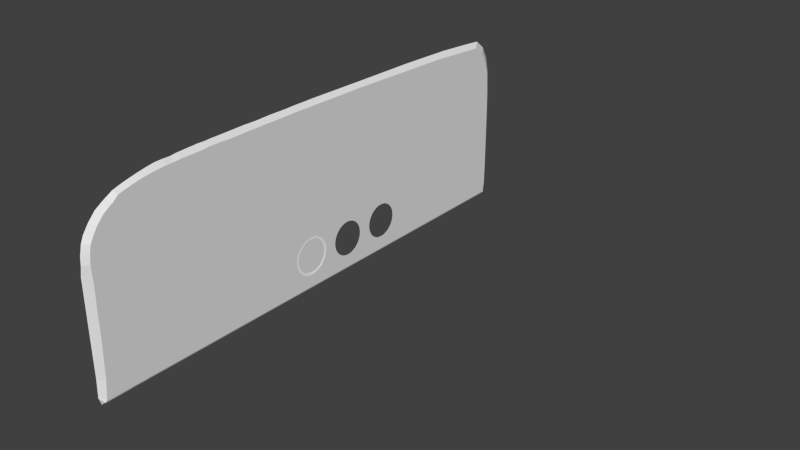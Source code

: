 # Source: asi-fg1000.blend  (saved by Blender 2.68.0; exported with 4.5.12 LTS)
import bpy
from mathutils import Matrix  # noqa: F401  (used for matrix-valued properties, if any)

bpy.ops.wm.read_factory_settings(use_empty=True)
scene = bpy.context.scene
scene.name = 'Scene'

# ---- collections
col_collection_1 = bpy.data.collections.new('Collection 1'); scene.collection.children.link(col_collection_1)
col_collection_2 = bpy.data.collections.new('Collection 2'); scene.collection.children.link(col_collection_2)
col_collection_3 = bpy.data.collections.new('Collection 3'); scene.collection.children.link(col_collection_3)
col_collection_4 = bpy.data.collections.new('Collection 4'); scene.collection.children.link(col_collection_4)
col_collection_5 = bpy.data.collections.new('Collection 5'); scene.collection.children.link(col_collection_5)
col_collection_11 = bpy.data.collections.new('Collection 11'); scene.collection.children.link(col_collection_11)

# ---- materials (node trees are filled in below, after node groups)
mat_panel_glass = bpy.data.materials.new('Panel.Glass')
mat_panel_glass.alpha_threshold = 0.0
mat_panel_glass.use_transparent_shadow = False
mat_panel_glass.roughness = 0.5
mat_panel_glass.specular_intensity = 0.8441
mat_panel_glass.line_color = (0.0, 0.0, 0.0, 0.15)
mat_face = bpy.data.materials.new('face')
mat_face.alpha_threshold = 0.0
mat_face.use_transparent_shadow = False
mat_face.diffuse_color = (1.0, 1.0, 1.0, 1.0)
mat_face.specular_color = (0.5, 0.5, 0.5)
mat_face.roughness = 0.5
mat_face.specular_intensity = 1.0
mat_face.line_color = (0.0, 0.0, 0.0, 1.0)
mat_needle = bpy.data.materials.new('needle')
mat_needle.alpha_threshold = 0.0
mat_needle.use_transparent_shadow = False
mat_needle.diffuse_color = (1.0, 1.0, 1.0, 1.0)
mat_needle.roughness = 0.5
mat_needle.specular_intensity = 0.85
mat_needle.line_color = (0.0, 0.0, 0.0, 1.0)
mat_material = bpy.data.materials.new('Material')
mat_material.alpha_threshold = 0.0
mat_material.use_transparent_shadow = False
mat_material.diffuse_color = (1.0, 1.0, 1.0, 1.0)
mat_material.roughness = 0.5
mat_material.line_color = (0.0, 0.0, 0.0, 1.0)
mat_glasspanel = bpy.data.materials.new('glasspanel')
mat_glasspanel.alpha_threshold = 0.0
mat_glasspanel.use_transparent_shadow = False
mat_glasspanel.specular_color = (0.2193, 0.2193, 0.2193)
mat_glasspanel.roughness = 0.5
mat_glasspanel.specular_intensity = 1.0
mat_glasspanel.line_color = (0.0, 0.0, 0.0, 1.0)

# ---- node groups
ng_auto_smooth = bpy.data.node_groups.new('Auto Smooth', 'GeometryNodeTree')
_s = ng_auto_smooth.interface.new_socket(name='Geometry', in_out='OUTPUT', socket_type='NodeSocketGeometry')
_s = ng_auto_smooth.interface.new_socket(name='Geometry', in_out='INPUT', socket_type='NodeSocketGeometry')
_s = ng_auto_smooth.interface.new_socket(name='Angle', in_out='INPUT', socket_type='NodeSocketFloat')
_s.subtype = 'ANGLE'
_s.min_value = 0.0
_s.max_value = 3.142
ng_auto_smooth.is_modifier = True
_N = ng_auto_smooth.nodes; _L = ng_auto_smooth.links
n0 = _N.new('NodeGroupOutput'); n0.name = 'Group Output'; n0.location = (480, -100)
n1 = _N.new('NodeGroupInput'); n1.name = 'Group Input'; n1.location = (-420, -300)
n2 = _N.new('NodeGroupInput'); n2.name = 'Group Input.001'; n2.location = (-60, -100)
n3 = _N.new('GeometryNodeSetShadeSmooth'); n3.name = 'Set Shade Smooth'; n3.location = (120, -100)
n3.domain = 'EDGE'
n4 = _N.new('GeometryNodeSetShadeSmooth'); n4.name = 'Set Shade Smooth.001'; n4.location = (300, -100)
n5 = _N.new('GeometryNodeInputMeshEdgeAngle'); n5.name = 'Edge Angle'; n5.location = (-420, -220)
n6 = _N.new('GeometryNodeInputEdgeSmooth'); n6.name = 'Is Edge Smooth'; n6.location = (-60, -160)
n7 = _N.new('GeometryNodeInputShadeSmooth'); n7.name = 'Is Face Smooth'; n7.location = (-240, -340)
n8 = _N.new('FunctionNodeBooleanMath'); n8.name = 'Boolean Math'; n8.location = (-60, -220)
n9 = _N.new('FunctionNodeCompare'); n9.name = 'Compare'; n9.location = (-240, -180)
n9.operation = 'LESS_EQUAL'
_L.new(n5.outputs[0], n9.inputs[0])
_L.new(n4.outputs[0], n0.inputs[0])
_L.new(n1.outputs[1], n9.inputs[1])
_L.new(n9.outputs[0], n8.inputs[0])
_L.new(n7.outputs[0], n8.inputs[1])
_L.new(n2.outputs[0], n3.inputs[0])
_L.new(n6.outputs[0], n3.inputs[1])
_L.new(n3.outputs[0], n4.inputs[0])
_L.new(n8.outputs[0], n3.inputs[2])
n0.is_active_output = True

# ---- material node trees

# ---- world
world_world = bpy.data.worlds.new('World'); scene.world = world_world
world_world.color = (0.05088, 0.05088, 0.05088)
world_world.use_sun_shadow = False
world_world.sun_shadow_jitter_overblur = 0.0
world_world.cycles.sampling_method = 'NONE'
world_world.cycles.sample_map_resolution = 256

# ---- meshes
me_circle_000 = bpy.data.meshes.new('Circle.000')
me_circle_000.from_pydata([(0.0, -0.02633, 0.02633), (0.0, -0.02069, 0.03096), (0.0, -0.01425, 0.0344), (0.0, -0.007265, 0.03652), (0.0, -1.49e-08, 0.03724), (0.0, 0.007264, 0.03652), (0.0, 0.01425, 0.0344), (0.0, 0.02069, 0.03096), (0.0, 0.02633, 0.02633), (0.0, 0.03096, 0.02069), (0.0, 0.0344, 0.01425), (0.0, 0.03652, 0.007264), (0.0, 0.03724, 0.0), (0.0, 0.03652, -0.007265), (0.0, 0.0344, -0.01425), (0.0, 0.03096, -0.02069), (0.0, 0.02633, -0.02633), (0.0, 0.02069, -0.03096), (0.0, 0.01425, -0.0344), (0.0, 0.007264, -0.03652), (0.0, -1.058e-06, -0.03724), (0.0, -0.007265, -0.03652), (0.0, -0.01425, -0.0344), (0.0, -0.02069, -0.03096), (0.0, -0.02633, -0.02633), (0.0, -0.03096, -0.02069), (0.0, -0.0344, -0.01425), (0.0, -0.03652, -0.007265), (0.0, -0.03724, 0.0), (0.0, -0.03652, 0.007264), (0.0, -0.0344, 0.01425), (0.0, -0.03096, 0.02069)], [], [(25, 24, 23, 22, 21, 20, 19, 18, 17, 16, 15, 14, 13, 12, 11, 10, 9, 8, 7, 6, 5, 4, 3, 2, 1, 0, 31, 30, 29, 28, 27, 26)])
me_circle_000.polygons.foreach_set('use_smooth', [True] * 1)
_uv = me_circle_000.uv_layers.new(name='UVMap')
_uv.uv.foreach_set('vector', [0.02787, 0.2077, 0.01421, 0.187, 0.004799, 0.1639, 0.0, 0.1394, 0.0, 0.1144, 0.004796, 0.08987, 0.01421, 0.06678, 0.02787, 0.046, 0.04525, 0.02833, 0.0657, 0.01444, 0.08842, 0.004874, 0.1125, 9.182e-07, 0.1371, 0.0, 0.1612, 0.004872, 0.184, 0.01444, 0.2044, 0.02832, 0.2218, 0.04599, 0.2355, 0.06677, 0.2449, 0.08986, 0.2497, 0.1144, 0.2497, 0.1394, 0.2449, 0.1639, 0.2355, 0.187, 0.2218, 0.2077, 0.2044, 0.2254, 0.184, 0.2393, 0.1612, 0.2489, 0.1371, 0.2537, 0.1125, 0.2537, 0.08842, 0.2489, 0.0657, 0.2393, 0.04526, 0.2254])
me_circle_000.materials.append(mat_panel_glass)
me_circle_000.use_remesh_preserve_volume = False
me_circle_000.use_remesh_preserve_attributes = False
me_circle_000.use_mirror_vertex_groups = False
me_circle_000.update()
me_face_mesh = bpy.data.meshes.new('Face.mesh')
me_face_mesh.from_pydata([(0.0, 0.04, 0.04), (0.0, 0.04, -0.04), (0.0, -0.04, -0.04), (0.0, -0.04, 0.04)], [], [(0, 3, 2, 1)])
_uv = me_face_mesh.uv_layers.new(name='UVMap')
_uv.uv.foreach_set('vector', [0.8473, 0.8534, 0.1323, 0.8534, 0.1323, 0.1385, 0.8473, 0.1385])
me_face_mesh.materials.append(mat_face)
me_face_mesh.use_remesh_preserve_volume = False
me_face_mesh.use_remesh_preserve_attributes = False
me_face_mesh.use_mirror_vertex_groups = False
me_face_mesh.update()
me_needle_mesh = bpy.data.meshes.new('Needle.mesh')
me_needle_mesh.from_pydata([(0.002501, 0.001537, 0.01145), (0.002501, 0.001537, -0.008971), (0.002501, -0.001537, -0.008971), (0.002501, -0.001537, 0.01145), (0.002501, -0.000726, 0.0149), (0.002501, 0.000726, 0.0149), (0.002501, 0.000726, 0.02418), (0.002501, -0.000726, 0.02418), (0.002501, 0.0, 0.02709), (0.002993, 0.001537, 0.01145), (0.002993, 0.000726, 0.0149), (0.002993, -0.000726, 0.0149), (0.002993, 0.0, 0.02709), (0.002993, 0.001537, -0.008971), (0.002993, -0.001537, 0.01145), (0.002993, 0.000726, 0.02418), (0.002993, -0.001537, -0.008971), (0.002993, -0.000726, 0.02418)], [], [(0, 1, 2, 3), (3, 4, 5, 0), (5, 8, 6), (8, 4, 7), (8, 5, 4), (9, 14, 16, 13), (14, 9, 10, 11), (10, 15, 12), (12, 17, 11), (12, 11, 10), (7, 4, 11, 17), (5, 6, 15, 10), (8, 7, 17, 12), (2, 1, 13, 16), (1, 0, 9, 13), (3, 2, 16, 14), (0, 5, 10, 9), (6, 8, 12, 15), (4, 3, 14, 11)])
_uv = me_needle_mesh.uv_layers.new(name='UVMap')
_uv.uv.foreach_set('vector', [0.0852, 0.9141, 0.00408, 0.9142, 0.004041, 0.8564, 0.08516, 0.8564, 0.08516, 0.8564, 0.09887, 0.8716, 0.09889, 0.8989, 0.0852, 0.9141, 0.09889, 0.8989, 0.1473, 0.8852, 0.1358, 0.8989, 0.1473, 0.8852, 0.09887, 0.8716, 0.1357, 0.8716, 0.1473, 0.8852, 0.09889, 0.8989, 0.09887, 0.8716, 0.1366, 0.9656, 0.1365, 0.9078, 0.2177, 0.9078, 0.2177, 0.9655, 0.1365, 0.9078, 0.1366, 0.9656, 0.1229, 0.9503, 0.1229, 0.9231, 0.1229, 0.9503, 0.08601, 0.9504, 0.07441, 0.9367, 0.07441, 0.9367, 0.08599, 0.9231, 0.1229, 0.9231, 0.07441, 0.9367, 0.1229, 0.9231, 0.1229, 0.9503, 0.01666, 0.9846, 0.05327, 0.9847, 0.05323, 0.994, 0.01662, 0.9938, 0.09938, 0.9757, 0.136, 0.9758, 0.1359, 0.9851, 0.09934, 0.9849, 0.004809, 0.9845, 0.01666, 0.9846, 0.01662, 0.9938, 0.004769, 0.9937, 0.01706, 0.9753, 0.004849, 0.9752, 0.004889, 0.966, 0.0171, 0.9661, 0.004849, 0.9752, 0.0854, 0.9756, 0.08536, 0.9848, 0.004809, 0.9845, 0.06724, 0.9848, 0.1478, 0.9851, 0.1478, 0.9944, 0.0672, 0.994, 0.0854, 0.9756, 0.09938, 0.9757, 0.09934, 0.9849, 0.08536, 0.9848, 0.136, 0.9758, 0.1478, 0.9759, 0.1478, 0.9851, 0.1359, 0.9851, 0.05327, 0.9847, 0.06724, 0.9848, 0.0672, 0.994, 0.05323, 0.994])
me_needle_mesh.materials.append(mat_needle)
me_needle_mesh.use_remesh_preserve_volume = False
me_needle_mesh.use_remesh_preserve_attributes = False
me_needle_mesh.use_mirror_vertex_groups = False
me_needle_mesh.update()
me_circle_008 = bpy.data.meshes.new('Circle.008')
me_circle_008.from_pydata([(0.0, -0.1182, 0.02796), (0.0, -0.1121, 0.03294), (0.0, -0.1052, 0.03664), (0.0, -0.09773, 0.03891), (0.0, -0.08992, 0.03968), (0.0, -0.08212, 0.03891), (0.0, -0.07462, 0.03664), (0.0, -0.0677, 0.03294), (0.0, -0.06164, 0.02796), (0.0, -0.05667, 0.0219), (0.0, -0.05297, 0.01499), (0.0, -0.05069, 0.007484), (0.0, -0.04992, -0.0003193), (0.0, -0.05069, -0.008123), (0.0, -0.05297, -0.01563), (0.0, -0.05667, -0.02254), (0.0, -0.06164, -0.0286), (0.0, -0.0677, -0.03358), (0.0, -0.07462, -0.03727), (0.0, -0.08212, -0.03955), (0.0, -0.08993, -0.04032), (0.0, -0.09773, -0.03955), (0.0, -0.1052, -0.03727), (0.0, -0.1121, -0.03358), (0.0, -0.1182, -0.0286), (0.0, -0.1232, -0.02254), (0.0, -0.1269, -0.01563), (0.0, -0.1292, -0.008123), (0.0, -0.1299, -0.0003193), (0.0, -0.1292, 0.007484), (0.0, -0.1269, 0.01499), (0.0, -0.1232, 0.0219), (0.0, -0.1149, 0.02467), (0.0, -0.1096, 0.02906), (0.0, -0.1034, 0.03233), (0.0, -0.09682, 0.03434), (0.0, -0.08992, 0.03502), (0.0, -0.08303, 0.03434), (0.0, -0.0764, 0.03233), (0.0, -0.07029, 0.02906), (0.0, -0.06494, 0.02467), (0.0, -0.06054, 0.01931), (0.0, -0.05728, 0.0132), (0.0, -0.05526, 0.006575), (0.0, -0.05458, -0.0003193), (0.0, -0.05526, -0.007214), (0.0, -0.05728, -0.01384), (0.0, -0.06054, -0.01995), (0.0, -0.06494, -0.02531), (0.0, -0.07029, -0.0297), (0.0, -0.0764, -0.03297), (0.0, -0.08303, -0.03498), (0.0, -0.08993, -0.03566), (0.0, -0.09682, -0.03498), (0.0, -0.1034, -0.03297), (0.0, -0.1096, -0.0297), (0.0, -0.1149, -0.02531), (0.0, -0.1193, -0.01995), (0.0, -0.1226, -0.01384), (0.0, -0.1246, -0.007214), (0.0, -0.1253, -0.0003193), (0.0, -0.1246, 0.006575), (0.0, -0.1226, 0.0132), (0.0, -0.1193, 0.01931), (0.0, -0.1149, 0.02467), (0.0, -0.1096, 0.02906), (0.0, -0.1034, 0.03233), (0.0, -0.09682, 0.03434), (0.0, -0.08992, 0.03502), (0.0, -0.08303, 0.03434), (0.0, -0.0764, 0.03233), (0.0, -0.07029, 0.02906), (0.0, -0.06494, 0.02467), (0.0, -0.06054, 0.01931), (0.0, -0.05728, 0.0132), (0.0, -0.05526, 0.006575), (0.0, -0.05458, -0.0003193), (0.0, -0.05526, -0.007214), (0.0, -0.05728, -0.01384), (0.0, -0.06054, -0.01995), (0.0, -0.06494, -0.02531), (0.0, -0.07029, -0.0297), (0.0, -0.0764, -0.03297), (0.0, -0.08303, -0.03498), (0.0, -0.08993, -0.03566), (0.0, -0.09682, -0.03498), (0.0, -0.1034, -0.03297), (0.0, -0.1096, -0.0297), (0.0, -0.1149, -0.02531), (0.0, -0.1193, -0.01995), (0.0, -0.1226, -0.01384), (0.0, -0.1246, -0.007214), (0.0, -0.1253, -0.0003193), (0.0, -0.1246, 0.006575), (0.0, -0.1226, 0.0132), (0.0, -0.1193, 0.01931), (-0.032, -0.1149, 0.02467), (-0.032, -0.1096, 0.02906), (-0.032, -0.1034, 0.03233), (-0.032, -0.09682, 0.03434), (-0.032, -0.08992, 0.03502), (-0.032, -0.08303, 0.03434), (-0.032, -0.0764, 0.03233), (-0.032, -0.07029, 0.02906), (-0.032, -0.06494, 0.02467), (-0.032, -0.06054, 0.01931), (-0.032, -0.05728, 0.0132), (-0.032, -0.05526, 0.006575), (-0.032, -0.05458, -0.0003193), (-0.032, -0.05526, -0.007214), (-0.032, -0.05728, -0.01384), (-0.032, -0.06054, -0.01995), (-0.032, -0.06494, -0.02531), (-0.032, -0.07029, -0.0297), (-0.032, -0.0764, -0.03297), (-0.032, -0.08303, -0.03498), (-0.032, -0.08993, -0.03566), (-0.032, -0.09682, -0.03498), (-0.032, -0.1034, -0.03297), (-0.032, -0.1096, -0.0297), (-0.032, -0.1149, -0.02531), (-0.032, -0.1193, -0.01995), (-0.032, -0.1226, -0.01384), (-0.032, -0.1246, -0.007214), (-0.032, -0.1253, -0.0003193), (-0.032, -0.1246, 0.006575), (-0.032, -0.1226, 0.0132), (-0.032, -0.1193, 0.01931)], [], [(1, 0, 32, 33), (2, 1, 33, 34), (3, 2, 34, 35), (4, 3, 35, 36), (5, 4, 36, 37), (6, 5, 37, 38), (7, 6, 38, 39), (8, 7, 39, 40), (9, 8, 40, 41), (10, 9, 41, 42), (11, 10, 42, 43), (12, 11, 43, 44), (13, 12, 44, 45), (14, 13, 45, 46), (15, 14, 46, 47), (16, 15, 47, 48), (17, 16, 48, 49), (18, 17, 49, 50), (19, 18, 50, 51), (20, 19, 51, 52), (21, 20, 52, 53), (22, 21, 53, 54), (23, 22, 54, 55), (24, 23, 55, 56), (25, 24, 56, 57), (26, 25, 57, 58), (27, 26, 58, 59), (28, 27, 59, 60), (29, 28, 60, 61), (30, 29, 61, 62), (31, 30, 62, 63), (0, 31, 63, 32), (65, 64, 96, 97), (66, 65, 97, 98), (67, 66, 98, 99), (68, 67, 99, 100), (69, 68, 100, 101), (70, 69, 101, 102), (71, 70, 102, 103), (72, 71, 103, 104), (73, 72, 104, 105), (74, 73, 105, 106), (75, 74, 106, 107), (76, 75, 107, 108), (77, 76, 108, 109), (78, 77, 109, 110), (79, 78, 110, 111), (80, 79, 111, 112), (81, 80, 112, 113), (82, 81, 113, 114), (83, 82, 114, 115), (84, 83, 115, 116), (85, 84, 116, 117), (86, 85, 117, 118), (87, 86, 118, 119), (88, 87, 119, 120), (89, 88, 120, 121), (90, 89, 121, 122), (91, 90, 122, 123), (92, 91, 123, 124), (93, 92, 124, 125), (94, 93, 125, 126), (95, 94, 126, 127), (64, 95, 127, 96)])
me_circle_008.polygons.foreach_set('use_smooth', [True] * 64)
_uv = me_circle_008.uv_layers.new(name='UVMap')
_uv.uv.foreach_set('vector', [0.92, 0.003423, 0.928, 0.004844, 0.9266, 0.008984, 0.9195, 0.00773, 0.9119, 0.003424, 0.92, 0.003423, 0.9195, 0.00773, 0.9124, 0.007729, 0.9039, 0.004845, 0.9119, 0.003424, 0.9124, 0.007729, 0.9053, 0.008985, 0.8964, 0.007631, 0.9039, 0.004845, 0.9053, 0.008985, 0.8987, 0.01145, 0.8897, 0.01168, 0.8964, 0.007631, 0.8987, 0.01145, 0.8927, 0.01502, 0.8839, 0.01682, 0.8897, 0.01168, 0.8927, 0.01502, 0.8877, 0.01957, 0.8794, 0.02288, 0.8839, 0.01682, 0.8877, 0.01957, 0.8837, 0.02492, 0.8763, 0.0296, 0.8794, 0.02288, 0.8837, 0.02492, 0.8809, 0.03086, 0.8747, 0.03674, 0.8763, 0.0296, 0.8809, 0.03086, 0.8795, 0.03717, 0.8747, 0.04403, 0.8747, 0.03674, 0.8795, 0.03717, 0.8795, 0.0436, 0.8763, 0.05117, 0.8747, 0.04403, 0.8795, 0.0436, 0.8809, 0.04991, 0.8794, 0.05789, 0.8763, 0.05117, 0.8809, 0.04991, 0.8837, 0.05585, 0.8839, 0.06395, 0.8794, 0.05789, 0.8837, 0.05585, 0.8877, 0.0612, 0.8897, 0.06909, 0.8839, 0.06395, 0.8877, 0.0612, 0.8927, 0.06575, 0.8964, 0.07314, 0.8897, 0.06909, 0.8927, 0.06575, 0.8987, 0.06932, 0.9039, 0.07592, 0.8964, 0.07314, 0.8987, 0.06932, 0.9053, 0.07178, 0.9119, 0.07734, 0.9039, 0.07592, 0.9053, 0.07178, 0.9124, 0.07304, 0.92, 0.07734, 0.9119, 0.07734, 0.9124, 0.07304, 0.9195, 0.07304, 0.928, 0.07592, 0.92, 0.07734, 0.9195, 0.07304, 0.9266, 0.07178, 0.9355, 0.07314, 0.928, 0.07592, 0.9266, 0.07178, 0.9332, 0.06932, 0.9422, 0.06909, 0.9355, 0.07314, 0.9332, 0.06932, 0.9392, 0.06575, 0.948, 0.06394, 0.9422, 0.06909, 0.9392, 0.06575, 0.9442, 0.0612, 0.9525, 0.05789, 0.948, 0.06394, 0.9442, 0.0612, 0.9482, 0.05585, 0.9556, 0.05116, 0.9525, 0.05789, 0.9482, 0.05585, 0.951, 0.04991, 0.9572, 0.04402, 0.9556, 0.05116, 0.951, 0.04991, 0.9524, 0.0436, 0.9572, 0.03674, 0.9572, 0.04402, 0.9524, 0.0436, 0.9524, 0.03717, 0.9556, 0.0296, 0.9572, 0.03674, 0.9524, 0.03717, 0.951, 0.03086, 0.9525, 0.02288, 0.9556, 0.0296, 0.951, 0.03086, 0.9482, 0.02492, 0.948, 0.01682, 0.9525, 0.02288, 0.9482, 0.02492, 0.9442, 0.01957, 0.9422, 0.01167, 0.948, 0.01682, 0.9442, 0.01957, 0.9392, 0.01502, 0.9355, 0.007629, 0.9422, 0.01167, 0.9392, 0.01502, 0.9332, 0.01145, 0.928, 0.004844, 0.9355, 0.007629, 0.9332, 0.01145, 0.9266, 0.008984, 0.9645, 0.05911, 0.9645, 0.05456, 0.9976, 0.05456, 0.9976, 0.05911, 0.9645, 0.06445, 0.9645, 0.05911, 0.9976, 0.05911, 0.9976, 0.06445, 0.9645, 0.0704, 0.9645, 0.06445, 0.9976, 0.06445, 0.9976, 0.0704, 0.9645, 0.07671, 0.9645, 0.0704, 0.9976, 0.0704, 0.9976, 0.07671, 0.9645, 0.08314, 0.9645, 0.07671, 0.9976, 0.07671, 0.9976, 0.08314, 0.9645, 0.08945, 0.9645, 0.08314, 0.9976, 0.08314, 0.9976, 0.08945, 0.9645, 0.09539, 0.9645, 0.08945, 0.9976, 0.08945, 0.9976, 0.09539, 0.9645, 0.1007, 0.9645, 0.09539, 0.9976, 0.09539, 0.9976, 0.1007, 0.9645, 0.1053, 0.9645, 0.1007, 0.9976, 0.1007, 0.9976, 0.1053, 0.8836, 0.08859, 0.8836, 0.08324, 0.9167, 0.08324, 0.9167, 0.08859, 0.8836, 0.09453, 0.8836, 0.08859, 0.9167, 0.08859, 0.9167, 0.09453, 0.8836, 0.1008, 0.8836, 0.09453, 0.9167, 0.09453, 0.9167, 0.1008, 0.8836, 0.1073, 0.8836, 0.1008, 0.9167, 0.1008, 0.9167, 0.1073, 0.8836, 0.1136, 0.8836, 0.1073, 0.9167, 0.1073, 0.9167, 0.1136, 0.8836, 0.1195, 0.8836, 0.1136, 0.9167, 0.1136, 0.9167, 0.1195, 0.8836, 0.1249, 0.8836, 0.1195, 0.9167, 0.1195, 0.9167, 0.1249, 0.9976, 0.05001, 0.9976, 0.05456, 0.9645, 0.05456, 0.9645, 0.05001, 0.9976, 0.04466, 0.9976, 0.05001, 0.9645, 0.05001, 0.9645, 0.04466, 0.9976, 0.03872, 0.9976, 0.04466, 0.9645, 0.04466, 0.9645, 0.03872, 0.9976, 0.03241, 0.9976, 0.03872, 0.9645, 0.03872, 0.9645, 0.03241, 0.9976, 0.02598, 0.9976, 0.03241, 0.9645, 0.03241, 0.9645, 0.02598, 0.9976, 0.01967, 0.9976, 0.02598, 0.9645, 0.02598, 0.9645, 0.01967, 0.9976, 0.01373, 0.9976, 0.01967, 0.9645, 0.01967, 0.9645, 0.01373, 0.9976, 0.008378, 0.9976, 0.01373, 0.9645, 0.01373, 0.9645, 0.008378, 0.9976, 0.003829, 0.9976, 0.008378, 0.9645, 0.008378, 0.9645, 0.003829, 0.9498, 0.1195, 0.9498, 0.1249, 0.9167, 0.1249, 0.9167, 0.1195, 0.9498, 0.1136, 0.9498, 0.1195, 0.9167, 0.1195, 0.9167, 0.1136, 0.9498, 0.1073, 0.9498, 0.1136, 0.9167, 0.1136, 0.9167, 0.1073, 0.9498, 0.1008, 0.9498, 0.1073, 0.9167, 0.1073, 0.9167, 0.1008, 0.9498, 0.09453, 0.9498, 0.1008, 0.9167, 0.1008, 0.9167, 0.09453, 0.9498, 0.08859, 0.9498, 0.09453, 0.9167, 0.09453, 0.9167, 0.08859, 0.9498, 0.08324, 0.9498, 0.08859, 0.9167, 0.08859, 0.9167, 0.08324])
me_circle_008.materials.append(mat_material)
me_circle_008.use_remesh_preserve_volume = False
me_circle_008.use_remesh_preserve_attributes = False
me_circle_008.use_mirror_vertex_groups = False
me_circle_008.update()
me_plane_011 = bpy.data.meshes.new('Plane.011')
me_plane_011.from_pydata([(-0.3599, 0.1618, 0.1191), (-0.3599, 0.1615, 0.1067), (-0.3599, 0.1609, 0.02884), (-0.3599, 0.161, 0.00584), (-0.3599, 0.161, 0.01639), (-0.3599, 0.1617, 0.04211), (-0.3599, 0.1617, 0.05543), (-0.3599, 0.1615, 0.06789), (-0.3599, 0.162, 0.2095), (-0.3599, 0.1612, 0.1971), (-0.3599, 0.1616, 0.1325), (-0.3599, 0.1616, 0.1458), (-0.3599, 0.1616, 0.1583), (-0.3599, 0.1599, 0.2999), (-0.3599, 0.1608, 0.2874), (-0.3599, 0.162, 0.2229), (-0.3599, 0.1622, 0.2362), (-0.3599, 0.1608, 0.2486), (-0.3599, 0.1551, 0.3596), (-0.3599, 0.1599, 0.3133), (-0.3599, 0.1588, 0.3285), (-0.3599, 0.1575, 0.342), (-0.3608, -0.1666, 0.1191), (-0.3608, -0.1666, 0.1067), (-0.3608, -0.1666, 0.00584), (-0.3608, -0.1666, 0.02884), (-0.3608, -0.1666, 0.01639), (-0.3608, -0.1666, 0.04212), (-0.3608, -0.1666, 0.05543), (-0.3608, -0.1666, 0.06789), (-0.3608, -0.1666, 0.2095), (-0.3608, -0.1666, 0.1971), (-0.3608, -0.1666, 0.1325), (-0.3608, -0.1666, 0.1458), (-0.3608, -0.1666, 0.1583), (-0.3608, -0.1666, 0.2999), (-0.3608, -0.1666, 0.2874), (-0.3608, -0.1666, 0.2229), (-0.3608, -0.1666, 0.2362), (-0.3608, -0.1666, 0.2486), (-0.3608, -0.1666, 0.3133), (-0.3608, -0.1666, 0.3266), (-0.3608, -0.1666, 0.339), (-0.3608, -0.1666, 0.3868), (-0.3692, -0.1731, 0.1191), (-0.3692, -0.1731, 0.1067), (-0.3692, -0.1731, 0.00584), (-0.3692, -0.1731, 0.02884), (-0.3692, -0.1731, 0.01639), (-0.3692, -0.1731, 0.04212), (-0.3692, -0.1731, 0.05543), (-0.3692, -0.1731, 0.06789), (-0.3692, -0.1731, 0.2095), (-0.3692, -0.1731, 0.1971), (-0.3692, -0.1731, 0.1325), (-0.3692, -0.1731, 0.1458), (-0.3692, -0.1731, 0.1583), (-0.3692, -0.1731, 0.2999), (-0.3692, -0.1731, 0.2874), (-0.3692, -0.1731, 0.2229), (-0.3692, -0.1731, 0.2362), (-0.3692, -0.1731, 0.2486), (-0.3692, -0.1731, 0.3133), (-0.3692, -0.1731, 0.3266), (-0.3692, -0.1731, 0.339), (-0.3692, -0.1731, 0.3868), (-0.3599, 0.1508, 0.38), (-0.3599, 0.1453, 0.4012), (-0.3599, 0.1337, 0.4168), (-0.3599, 0.1255, 0.429), (-0.3599, 0.1124, 0.4411), (-0.3606, 0.09989, 0.4487), (-0.3599, 0.08892, 0.4552), (-0.3599, 0.07943, 0.4574), (-0.3599, 0.1481, 0.3913), (-0.3599, 0.14, 0.4076), (-0.3599, 0.1365, 0.4115), (-0.3599, 0.03198, 0.4588), (-0.36, 0.07396, 0.4579), (-0.36, 0.05993, 0.4597), (-0.36, 0.0429, 0.4592), (-0.3599, 0.00858, 0.4588), (-0.3599, -0.05922, 0.4593), (-0.3599, -0.01364, 0.4593), (-0.3599, -0.00253, 0.4593), (-0.3599, -0.03643, 0.4593), (-0.3599, -0.1288, 0.4613), (-0.3599, -0.164, 0.4198), (-0.3599, -0.1641, 0.01639), (-0.3608, -0.1666, 0.4199), (-0.3608, -0.1666, 0.4378), (-0.3599, -0.1641, 0.02884), (-0.3599, -0.1641, 0.1191), (-0.3599, -0.1641, 0.1325), (-0.3599, -0.1641, 0.3266), (-0.3599, -0.1641, 0.339), (-0.3599, -0.1641, 0.3868), (-0.3599, -0.1641, 0.04212), (-0.3599, -0.1641, 0.2362), (-0.3599, -0.1641, 0.2486), (-0.3599, -0.1641, 0.3133), (-0.3599, -0.1641, 0.06789), (-0.3599, -0.1641, 0.1067), (-0.3599, -0.1641, 0.2874), (-0.3599, -0.1641, 0.2095), (-0.3599, -0.1641, 0.2229), (-0.3599, -0.1641, 0.1458), (-0.3599, -0.1641, 0.2999), (-0.3599, -0.1641, 0.05543), (-0.3599, -0.1641, 0.1583), (-0.3599, -0.1641, 0.1971), (-0.3599, -0.1641, 0.00584), (-0.3599, -0.1645, 0.3978), (-0.3608, -0.1666, 0.3978), (-0.3692, -0.1731, 0.3976), (-0.3692, -0.1731, 0.4197), (-0.3692, -0.1731, 0.4377), (-0.3647, -0.1687, 0.3266), (-0.3647, -0.1687, 0.339), (-0.3647, -0.1687, 0.1325), (-0.3647, -0.1687, 0.1458), (-0.3647, -0.1687, 0.3133), (-0.3647, -0.1687, 0.02884), (-0.3647, -0.1687, 0.04212), (-0.3647, -0.1687, 0.1067), (-0.3647, -0.1687, 0.1191), (-0.3647, -0.1687, 0.2486), (-0.3647, -0.1687, 0.2874), (-0.3647, -0.1687, 0.05543), (-0.3647, -0.1687, 0.2229), (-0.3647, -0.1687, 0.2362), (-0.3647, -0.1687, 0.1583), (-0.3647, -0.1687, 0.2999), (-0.3647, -0.1687, 0.1971), (-0.3647, -0.1687, 0.2095), (-0.3647, -0.1687, 0.3868), (-0.3647, -0.1687, 0.06789), (-0.3647, -0.1687, 0.00584), (-0.3647, -0.1687, 0.01639), (-0.3647, -0.1687, 0.4198), (-0.3647, -0.1687, 0.4377), (-0.3647, -0.1687, 0.3977), (-0.3604, -0.164, 0.4374), (-0.3608, -0.1666, 0.4668), (-0.3692, -0.1731, 0.4684), (-0.3647, -0.1687, 0.4672), (-0.3604, -0.1641, 0.466), (-0.3599, -0.1608, 0.4644), (-0.3599, 0.1456, -0.4236), (-0.3599, 0.132, -0.4448), (-0.3599, 0.08624, -0.4628), (-0.3599, -0.00237, -0.4656), (-0.3599, -0.1062, -0.4656), (-0.3599, -0.1595, -0.4625), (-0.3599, -0.1469, -0.4647), (-0.3608, -0.1667, -0.4635), (-0.3692, -0.1731, -0.4645), (-0.3599, -0.1641, -0.4625), (-0.3647, -0.1687, -0.4628), (-0.3692, 0.169, 0.1173), (-0.3692, 0.1693, 0.1046), (-0.3692, 0.1688, 0.02582), (-0.3692, 0.1688, 0.00253), (-0.3692, 0.169, 0.0132), (-0.3692, 0.1691, 0.03926), (-0.3692, 0.1691, 0.05275), (-0.3692, 0.1687, 0.06536), (-0.3692, 0.1689, 0.2088), (-0.3692, 0.169, 0.1962), (-0.3692, 0.1687, 0.1308), (-0.3692, 0.169, 0.1443), (-0.3692, 0.1694, 0.1569), (-0.3696, 0.1661, 0.3003), (-0.3698, 0.1673, 0.2877), (-0.3692, 0.169, 0.2223), (-0.3692, 0.1684, 0.2358), (-0.3692, 0.1689, 0.2484), (-0.3692, 0.161, 0.3596), (-0.3696, 0.1664, 0.3139), (-0.3696, 0.166, 0.3289), (-0.3692, 0.164, 0.3436), (-0.3692, 0.1562, 0.381), (-0.3691, 0.1498, 0.4037), (-0.3689, 0.1409, 0.4204), (-0.3693, 0.1311, 0.4352), (-0.3695, 0.1172, 0.448), (-0.3704, 0.1019, 0.4581), (-0.37, 0.09004, 0.4636), (-0.3693, 0.08166, 0.4658), (-0.3696, 0.1529, 0.3924), (-0.369, 0.1456, 0.4114), (-0.3692, 0.1432, 0.4157), (-0.3692, 0.03117, 0.4714), (-0.3692, 0.0739, 0.4679), (-0.3678, 0.05968, 0.4699), (-0.3692, 0.04267, 0.4714), (-0.3692, 0.00746, 0.4714), (-0.3692, -0.06121, 0.4715), (-0.3692, -0.01504, 0.4714), (-0.3692, -0.00379, 0.4714), (-0.3692, -0.03812, 0.4715), (-0.3692, -0.128, 0.4715), (-0.3692, -0.1594, 0.4727), (-0.368, 0.1542, -0.4365), (-0.3677, 0.1381, -0.4559), (-0.3679, 0.09149, -0.4739), (-0.3679, -0.00363, -0.4784), (-0.3692, -0.1087, -0.4793), (-0.3692, -0.1628, -0.4748), (-0.3692, -0.15, -0.4763), (-0.3692, -0.1695, -0.4759), (-0.3599, 0.1564, -0.2089), (-0.3689, 0.1652, -0.2232), (-0.3692, 0.1614, -0.335), (-0.3678, 0.1674, -0.1124), (-0.3599, 0.1596, -0.1015), (-0.3599, 0.1532, -0.3162), (-0.3691, 0.1633, -0.2796), (-0.3599, 0.1494, -0.3699), (-0.3686, 0.1578, -0.3894), (-0.3599, -0.05426, -0.4656), (-0.3686, -0.05618, -0.4789), (-0.3599, 0.04193, -0.465), (-0.3679, 0.04393, -0.4778), (-0.3678, 0.1142, -0.4682), (-0.3599, 0.1064, -0.4569), (-0.3599, 0.1548, -0.2626), (-0.3683, 0.1663, -0.1657), (-0.3599, 0.158, -0.1552), (-0.3599, 0.1603, -0.04784), (-0.3685, 0.1681, -0.05493), (-0.3659, -0.169, 0.06789), (-0.3647, -0.1687, 0.06698), (-0.3599, -0.1641, 0.05979), (-0.3608, -0.1666, 0.06281), (-0.3692, -0.1731, 0.07053), (-0.3599, -0.137, 0.02703), (-0.3599, -0.1351, 0.02105), (-0.3599, -0.1322, 0.01554), (-0.3599, -0.1282, 0.0107), (-0.3599, -0.1234, 0.00674), (-0.3599, -0.1179, 0.003795), (-0.3599, -0.1119, 0.001981), (-0.3599, -0.1057, 0.001368), (-0.3599, -0.09947, 0.001981), (-0.3599, -0.09349, 0.003795), (-0.3599, -0.08797, 0.00674), (-0.3599, -0.08314, 0.0107), (-0.3599, -0.07918, 0.01554), (-0.3599, -0.07623, 0.02105), (-0.3599, -0.07442, 0.02703), (-0.3599, -0.1376, 0.03325), (-0.3599, -0.1376, 0.03325), (-0.3599, -0.137, 0.03947), (-0.3599, -0.1351, 0.04545), (-0.3599, -0.1322, 0.05096), (-0.3599, -0.1282, 0.05579), (-0.3599, -0.1234, 0.05975), (-0.3599, -0.1179, 0.0627), (-0.3599, -0.1119, 0.06451), (-0.3599, -0.1057, 0.06512), (-0.3599, -0.09947, 0.06451), (-0.3599, -0.09349, 0.0627), (-0.3599, -0.08797, 0.05975), (-0.3599, -0.08314, 0.05579), (-0.3599, -0.07918, 0.05096), (-0.3599, -0.07623, 0.04545), (-0.3599, -0.07442, 0.03947), (-0.3599, -0.07381, 0.03325), (-0.3599, -0.1641, 0.003318), (-0.3604, -0.1656, 0.00584), (-0.3647, -0.1687, 0.01215), (-0.3692, -0.1731, 0.01516), (-0.3608, -0.1666, 0.007753), (-0.3599, -0.1375, -0.04529), (-0.3599, -0.1393, -0.05124), (-0.3599, -0.14, -0.05744), (-0.3599, -0.1393, -0.06363), (-0.3599, -0.1375, -0.06959), (-0.3599, -0.1362, -0.04282), (-0.3599, -0.1204, -0.08678), (-0.3599, -0.1258, -0.08384), (-0.3599, -0.1307, -0.07989), (-0.3599, -0.1346, -0.07508), (-0.3599, -0.1324, -0.03309), (-0.3599, -0.1361, -0.04303), (-0.3599, -0.1641, 0.03873), (-0.3599, -0.16, 0.02952), (-0.3599, -0.1201, -0.08686), (-0.3605, -0.1657, 0.04212), (-0.3608, -0.1666, 0.04403), (-0.3599, -0.1198, -0.08701), (-0.3599, -0.1138, -0.08884), (-0.3599, -0.1075, -0.08946), (-0.3599, -0.1312, -0.03582), (-0.3599, -0.1302, -0.03463), (-0.3599, -0.1312, -0.03582), (-0.3599, -0.1342, -0.0395), (-0.3599, -0.1253, -0.03064), (-0.3599, -0.1198, -0.02767), (-0.3599, -0.1138, -0.02585), (-0.3599, -0.1075, -0.02523), (-0.3599, -0.1012, -0.02585), (-0.3599, -0.09522, -0.02767), (-0.3599, -0.08967, -0.03064), (-0.3599, -0.0848, -0.03464), (-0.3599, -0.08081, -0.0395), (-0.3599, -0.07784, -0.04505), (-0.3599, -0.07601, -0.05108), (-0.3599, -0.07539, -0.05734), (-0.3599, -0.07601, -0.06361), (-0.3599, -0.07784, -0.06963), (-0.3599, -0.08081, -0.07518), (-0.3599, -0.0848, -0.08005), (-0.3599, -0.08967, -0.08404), (-0.3599, -0.09522, -0.08701), (-0.3599, -0.1012, -0.08884), (-0.3599, -0.1641, -0.05391), (-0.3608, -0.1666, -0.04873), (-0.3599, -0.1371, -0.1135), (-0.3599, -0.1388, -0.1397), (-0.3599, -0.1394, -0.1491), (-0.3599, -0.1396, -0.1467), (-0.3599, -0.139, -0.1405), (-0.3599, -0.1316, -0.1257), (-0.3599, -0.1372, -0.1344), (-0.3599, -0.1342, -0.1289), (-0.3599, -0.1316, -0.1257), (-0.3599, -0.1302, -0.124), (-0.3599, -0.1253, -0.12), (-0.3599, -0.1198, -0.1171), (-0.3599, -0.1138, -0.1152), (-0.3599, -0.1075, -0.1146), (-0.3599, -0.1012, -0.1152), (-0.3599, -0.0952, -0.1171), (-0.3599, -0.08965, -0.12), (-0.3599, -0.08478, -0.124), (-0.3599, -0.08079, -0.1289), (-0.3599, -0.07782, -0.1344), (-0.3599, -0.07599, -0.1405), (-0.3599, -0.07538, -0.1467), (-0.3599, -0.07599, -0.153), (-0.3599, -0.07782, -0.159), (-0.3599, -0.08079, -0.1646), (-0.3599, -0.08478, -0.1694), (-0.3599, -0.08965, -0.1734), (-0.3599, -0.0952, -0.1764), (-0.3599, -0.1012, -0.1782), (-0.3599, -0.1075, -0.1788), (-0.3599, -0.1138, -0.1782), (-0.3599, -0.1198, -0.1764), (-0.3599, -0.1253, -0.1734), (-0.3599, -0.1302, -0.1694), (-0.3599, -0.1342, -0.1646), (-0.3599, -0.1372, -0.159), (-0.3599, -0.139, -0.153)], [], [(88, 91, 25, 26), (92, 93, 32, 22), (94, 95, 42, 41), (95, 96, 43, 42), (91, 286, 289, 27, 25), (98, 99, 39, 38), (100, 94, 41, 40), (101, 102, 23, 29), (99, 103, 36, 39), (104, 105, 37, 30), (102, 92, 22, 23), (93, 106, 33, 32), (103, 107, 35, 36), (107, 100, 40, 35), (289, 290, 27), (108, 233, 234, 28), (106, 109, 34, 33), (109, 110, 31, 34), (110, 104, 30, 31), (270, 273, 24), (105, 98, 38, 37), (117, 118, 64, 63), (119, 120, 55, 54), (121, 117, 63, 62), (122, 123, 49, 47), (124, 125, 44, 45), (126, 127, 58, 61), (123, 128, 50, 49), (129, 130, 60, 59), (120, 131, 56, 55), (132, 121, 62, 57), (133, 134, 52, 53), (118, 135, 65, 64), (128, 232, 231, 51, 50), (231, 235, 51), (130, 126, 61, 60), (137, 271, 272, 46), (127, 132, 57, 58), (138, 122, 47, 48), (125, 119, 54, 44), (134, 129, 59, 52), (131, 133, 53, 56), (142, 90, 89, 87), (113, 112, 87, 89), (96, 112, 113, 43), (140, 116, 115, 139), (139, 115, 114, 141), (135, 43, 113, 141), (41, 42, 118, 117), (32, 33, 120, 119), (40, 41, 117, 121), (25, 27, 123, 122), (23, 22, 125, 124), (39, 36, 127, 126), (27, 290, 28, 128, 123), (37, 38, 130, 129), (33, 34, 131, 120), (35, 40, 121, 132), (31, 30, 134, 133), (42, 43, 135, 118), (28, 234, 232, 128), (29, 23, 124, 136), (38, 39, 126, 130), (24, 273, 271, 137), (36, 35, 132, 127), (26, 25, 122, 138), (22, 32, 119, 125), (30, 37, 129, 134), (34, 31, 133, 131), (90, 140, 139, 89), (89, 139, 141, 113), (65, 135, 141, 114), (140, 90, 143, 145), (116, 140, 145, 144), (146, 143, 90, 142), (24, 137, 158, 155, 318), (137, 46, 156, 158), (317, 318, 155, 157), (233, 252, 253, 254, 255, 256, 257, 258, 259, 260, 261, 262, 263, 264, 265, 266, 267, 268, 2, 5, 6, 7, 1, 0, 10, 11, 12, 9, 8, 15, 16, 17, 14, 13, 19, 20, 21, 18, 66, 74, 67, 75, 76, 68, 69, 70, 71, 72, 73, 78, 79, 80, 77, 81, 84, 83, 85, 82, 86, 147, 146, 142, 87, 112, 96, 95, 94, 100, 107, 103, 99, 98, 105, 104, 110, 109, 106, 93, 92, 102, 101), (85, 83, 198, 200), (81, 77, 192, 196), (82, 85, 200, 197), (80, 79, 194, 195), (67, 74, 189, 182), (75, 67, 182, 190), (84, 81, 196, 199), (5, 2, 161, 164), (19, 13, 172, 178), (147, 86, 201, 202), (11, 10, 169, 170), (71, 70, 185, 186), (13, 14, 173, 172), (2, 4, 163, 161), (77, 80, 195, 192), (76, 75, 190, 191), (68, 76, 191, 183), (148, 149, 204, 203), (21, 20, 179, 180), (1, 7, 166, 160), (152, 154, 209, 207), (222, 151, 206, 223), (79, 78, 193, 194), (8, 9, 168, 167), (154, 153, 208, 209), (74, 66, 181, 189), (6, 5, 164, 165), (72, 71, 186, 187), (225, 150, 205, 224), (18, 21, 180, 177), (220, 152, 207, 221), (69, 68, 183, 184), (17, 16, 175, 176), (4, 3, 162, 163), (219, 218, 148, 203), (14, 17, 176, 173), (20, 19, 178, 179), (15, 8, 167, 174), (66, 18, 177, 181), (9, 12, 171, 168), (83, 84, 199, 198), (73, 72, 187, 188), (0, 1, 160, 159), (86, 82, 197, 201), (10, 0, 159, 169), (12, 11, 170, 171), (78, 73, 188, 193), (16, 15, 174, 175), (7, 6, 165, 166), (70, 69, 184, 185), (146, 147, 202, 143), (144, 145, 143, 202), (155, 208, 153, 157), (155, 158, 156, 210, 208), (151, 220, 221, 206), (150, 222, 223, 205), (149, 225, 224, 204), (213, 216, 218, 219), (212, 211, 226, 217), (215, 228, 227, 214), (3, 229, 230, 162), (217, 226, 216, 213), (227, 228, 211, 212), (229, 215, 214, 230), (234, 29, 136, 232), (232, 136, 231), (136, 124, 45, 235, 231), (91, 287, 286), (269, 279, 284, 287, 91, 88, 111), (233, 101, 29, 234), (273, 26, 138, 271), (271, 138, 48, 272), (111, 270, 269), (111, 88, 26, 273, 270), (320, 323, 322, 321), (287, 251, 252, 233, 108, 97, 286), (296, 294, 295), (297, 294, 296), (320, 325, 326, 327, 319), (296, 284, 279, 285, 297), (97, 108, 28, 290, 289), (286, 97, 289), (287, 284, 241, 240, 239, 238, 237, 236, 251), (270, 24, 318, 317, 269), (317, 319, 283, 278, 277, 276, 275, 274, 279, 269), (326, 324, 328, 327), (157, 153, 321, 322, 323, 320, 319, 317), (153, 154, 152, 220, 151, 222, 150, 225, 149, 148, 218, 216, 226, 211, 228, 215, 229, 3, 4, 2, 268, 250, 249, 248, 247, 246, 245, 244, 243, 242, 241, 284, 296, 295, 298, 299, 300, 301, 302, 303, 304, 305, 306, 307, 308, 309, 310, 311, 312, 313, 314, 315, 316, 293, 292, 291, 288, 280, 281, 282, 283, 319, 327, 328, 329, 330, 331, 332, 333, 334, 335, 336, 337, 338, 339, 340, 341, 342, 343, 344, 345, 346, 347, 348, 349, 350, 351, 352, 353, 354, 355, 321)])
me_plane_011.polygons.foreach_set('use_smooth', [True] * 167)
_uv = me_plane_011.uv_layers.new(name='UVMap')
_uv.uv.foreach_set('vector', [0.4779, 0.03046, 0.4649, 0.03043, 0.4649, 0.02361, 0.4779, 0.02365, 0.3702, 0.03016, 0.3562, 0.03013, 0.3562, 0.02331, 0.3702, 0.02335, 0.1523, 0.02956, 0.1392, 0.02953, 0.1394, 0.0227, 0.1525, 0.02274, 0.1392, 0.02953, 0.08899, 0.02939, 0.08921, 0.02256, 0.1394, 0.0227, 0.4649, 0.03043, 0.4545, 0.0304, 0.451, 0.02603, 0.451, 0.02357, 0.4649, 0.02361, 0.2473, 0.02982, 0.2342, 0.02979, 0.2343, 0.02297, 0.2474, 0.023, 0.1663, 0.0296, 0.1523, 0.02956, 0.1525, 0.02274, 0.1665, 0.02278, 0.4239, 0.03031, 0.3833, 0.0302, 0.3833, 0.02338, 0.424, 0.0235, 0.2342, 0.02979, 0.1935, 0.02968, 0.1936, 0.02285, 0.2343, 0.02297, 0.2753, 0.0299, 0.2613, 0.02986, 0.2614, 0.02304, 0.2754, 0.02308, 0.3833, 0.0302, 0.3702, 0.03016, 0.3702, 0.02335, 0.3833, 0.02338, 0.3562, 0.03013, 0.3422, 0.03009, 0.3423, 0.02327, 0.3562, 0.02331, 0.1935, 0.02968, 0.1804, 0.02964, 0.1805, 0.02282, 0.1936, 0.02285, 0.1804, 0.02964, 0.1663, 0.0296, 0.1665, 0.02278, 0.1805, 0.02282, 0.451, 0.02603, 0.449, 0.02357, 0.451, 0.02357, 0.437, 0.03035, 0.4324, 0.03034, 0.4293, 0.02351, 0.437, 0.02353, 0.3422, 0.03009, 0.3291, 0.03005, 0.3292, 0.02323, 0.3423, 0.02327, 0.3291, 0.03005, 0.2884, 0.02994, 0.2885, 0.02312, 0.3292, 0.02323, 0.2884, 0.02994, 0.2753, 0.0299, 0.2754, 0.02308, 0.2885, 0.02312, 0.489, 0.02662, 0.487, 0.02367, 0.489, 0.02368, 0.2613, 0.02986, 0.2473, 0.02982, 0.2474, 0.023, 0.2614, 0.02304, 0.1533, 0.01834, 0.1402, 0.0183, 0.1411, 0.01668, 0.1541, 0.01674, 0.3565, 0.01891, 0.3426, 0.01887, 0.3429, 0.01727, 0.3568, 0.01731, 0.1672, 0.01838, 0.1533, 0.01834, 0.1541, 0.01674, 0.168, 0.01678, 0.4649, 0.01922, 0.451, 0.01918, 0.4511, 0.01758, 0.465, 0.01762, 0.3835, 0.01899, 0.3705, 0.01895, 0.3708, 0.01735, 0.3838, 0.01736, 0.2349, 0.01857, 0.1943, 0.01845, 0.195, 0.01683, 0.2356, 0.01697, 0.451, 0.01918, 0.4371, 0.01914, 0.4372, 0.01754, 0.4511, 0.01758, 0.2619, 0.01864, 0.248, 0.01861, 0.2486, 0.01701, 0.2625, 0.01705, 0.3426, 0.01887, 0.3295, 0.01883, 0.3299, 0.01721, 0.3429, 0.01727, 0.1812, 0.01842, 0.1672, 0.01838, 0.168, 0.01678, 0.182, 0.01682, 0.289, 0.01872, 0.2759, 0.01868, 0.2764, 0.01709, 0.2895, 0.0171, 0.1402, 0.0183, 0.09011, 0.01816, 0.09114, 0.01654, 0.1411, 0.01668, 0.4371, 0.01914, 0.425, 0.0191, 0.4241, 0.01868, 0.4243, 0.01748, 0.4372, 0.01754, 0.4241, 0.01868, 0.4215, 0.01747, 0.4243, 0.01748, 0.248, 0.01861, 0.2349, 0.01857, 0.2356, 0.01697, 0.2486, 0.01701, 0.489, 0.01928, 0.4824, 0.01926, 0.4792, 0.01763, 0.4889, 0.01769, 0.1943, 0.01845, 0.1812, 0.01842, 0.182, 0.01682, 0.195, 0.01683, 0.4779, 0.01925, 0.4649, 0.01922, 0.465, 0.01762, 0.478, 0.01763, 0.3705, 0.01895, 0.3565, 0.01891, 0.3568, 0.01731, 0.3708, 0.01735, 0.2759, 0.01868, 0.2619, 0.01864, 0.2625, 0.01705, 0.2764, 0.01709, 0.3295, 0.01883, 0.289, 0.01872, 0.2895, 0.0171, 0.3299, 0.01721, 0.03531, 0.029, 0.03551, 0.02241, 0.05441, 0.02246, 0.05409, 0.02857, 0.0776, 0.02253, 0.07741, 0.02818, 0.05409, 0.02857, 0.05441, 0.02246, 0.08899, 0.02939, 0.07741, 0.02818, 0.0776, 0.02253, 0.08921, 0.02256, 0.03667, 0.01801, 0.0379, 0.01639, 0.05666, 0.01644, 0.05549, 0.01806, 0.05549, 0.01806, 0.05666, 0.01644, 0.0798, 0.0165, 0.07867, 0.01813, 0.09011, 0.01816, 0.08921, 0.02256, 0.0776, 0.02253, 0.07867, 0.01813, 0.1525, 0.02274, 0.1394, 0.0227, 0.1402, 0.0183, 0.1533, 0.01834, 0.3562, 0.02331, 0.3423, 0.02327, 0.3426, 0.01887, 0.3565, 0.01891, 0.1665, 0.02278, 0.1525, 0.02274, 0.1533, 0.01834, 0.1672, 0.01838, 0.4649, 0.02361, 0.451, 0.02357, 0.451, 0.01918, 0.4649, 0.01922, 0.3833, 0.02338, 0.3702, 0.02335, 0.3705, 0.01895, 0.3835, 0.01899, 0.2343, 0.02297, 0.1936, 0.02285, 0.1943, 0.01845, 0.2349, 0.01857, 0.451, 0.02357, 0.449, 0.02357, 0.437, 0.02353, 0.4371, 0.01914, 0.451, 0.01918, 0.2614, 0.02304, 0.2474, 0.023, 0.248, 0.01861, 0.2619, 0.01864, 0.3423, 0.02327, 0.3292, 0.02323, 0.3295, 0.01883, 0.3426, 0.01887, 0.1805, 0.02282, 0.1665, 0.02278, 0.1672, 0.01838, 0.1812, 0.01842, 0.2885, 0.02312, 0.2754, 0.02308, 0.2759, 0.01868, 0.289, 0.01872, 0.1394, 0.0227, 0.08921, 0.02256, 0.09011, 0.01816, 0.1402, 0.0183, 0.437, 0.02353, 0.4293, 0.02351, 0.425, 0.0191, 0.4371, 0.01914, 0.424, 0.0235, 0.3833, 0.02338, 0.3835, 0.01899, 0.4241, 0.0191, 0.2474, 0.023, 0.2343, 0.02297, 0.2349, 0.01857, 0.248, 0.01861, 0.489, 0.02368, 0.487, 0.02367, 0.4824, 0.01926, 0.489, 0.01928, 0.1936, 0.02285, 0.1805, 0.02282, 0.1812, 0.01842, 0.1943, 0.01845, 0.4779, 0.02365, 0.4649, 0.02361, 0.4649, 0.01922, 0.4779, 0.01925, 0.3702, 0.02335, 0.3562, 0.02331, 0.3565, 0.01891, 0.3705, 0.01895, 0.2754, 0.02308, 0.2614, 0.02304, 0.2619, 0.01864, 0.2759, 0.01868, 0.3292, 0.02323, 0.2885, 0.02312, 0.289, 0.01872, 0.3295, 0.01883, 0.03551, 0.02241, 0.03667, 0.01801, 0.05549, 0.01806, 0.05441, 0.02246, 0.05441, 0.02246, 0.05549, 0.01806, 0.07867, 0.01813, 0.0776, 0.02253, 0.09114, 0.01654, 0.09011, 0.01816, 0.07867, 0.01813, 0.0798, 0.0165, 0.03667, 0.01801, 0.03551, 0.02241, 0.008805, 0.02554, 0.008435, 0.02179, 0.0379, 0.01639, 0.03667, 0.01801, 0.008435, 0.02179, 0.00912, 0.01629, 0.008905, 0.03169, 0.008805, 0.02554, 0.03551, 0.02241, 0.03531, 0.029, 0.489, 0.02368, 0.489, 0.01928, 0.9776, 0.02066, 0.9784, 0.02569, 0.5459, 0.02391, 0.489, 0.01928, 0.4889, 0.01769, 0.9781, 0.01907, 0.9776, 0.02066, 0.5514, 0.03067, 0.5459, 0.02391, 0.9784, 0.02569, 0.9787, 0.03185, 0.4324, 0.03034, 0.4603, 0.1069, 0.4538, 0.1087, 0.4475, 0.1139, 0.4417, 0.1224, 0.4367, 0.1338, 0.4325, 0.1477, 0.4294, 0.1636, 0.4275, 0.1809, 0.4268, 0.1988, 0.4275, 0.2168, 0.4294, 0.2341, 0.4325, 0.25, 0.4367, 0.2639, 0.4418, 0.2754, 0.4476, 0.2839, 0.4539, 0.2892, 0.4604, 0.2909, 0.4628, 0.9707, 0.4488, 0.9731, 0.4348, 0.9731, 0.4216, 0.9724, 0.3815, 0.974, 0.3684, 0.975, 0.3543, 0.9744, 0.3403, 0.9744, 0.3263, 0.9759, 0.2854, 0.9751, 0.2722, 0.9739, 0.2581, 0.974, 0.2441, 0.9747, 0.2315, 0.9761, 0.1918, 0.9775, 0.1789, 0.9783, 0.1643, 0.9773, 0.1484, 0.9752, 0.1321, 0.9705, 0.1143, 0.9605, 0.0927, 0.9483, 0.08133, 0.94, 0.06979, 0.9271, 0.06307, 0.9123, 0.05808, 0.908, 0.0528, 0.899, 0.0405, 0.8712, 0.02699, 0.8201, 0.0178, 0.7726, 0.01351, 0.7411, 0.01195, 0.7163, 0.0107, 0.6951, 0.01052, 0.6581, 0.01113, 0.6102, 0.01163, 0.5794, 0.01182, 0.5136, 0.0114, 0.4823, 0.01149, 0.4511, 0.01167, 0.387, 0.01185, 0.323, 0.01035, 0.1279, 0.009028, 0.03969, 0.008905, 0.03169, 0.03531, 0.029, 0.05409, 0.02857, 0.07741, 0.02818, 0.08899, 0.02939, 0.1392, 0.02953, 0.1523, 0.02956, 0.1663, 0.0296, 0.1804, 0.02964, 0.1935, 0.02968, 0.2342, 0.02979, 0.2473, 0.02982, 0.2613, 0.02986, 0.2753, 0.0299, 0.2884, 0.02994, 0.3291, 0.03005, 0.3422, 0.03009, 0.3562, 0.03013, 0.3702, 0.03016, 0.3833, 0.0302, 0.4239, 0.03031, 0.01167, 0.387, 0.01149, 0.4511, 0.002356, 0.4487, 0.001916, 0.3861, 0.01182, 0.5136, 0.01163, 0.5794, 0.002407, 0.5774, 0.002175, 0.5117, 0.01185, 0.323, 0.01167, 0.387, 0.001916, 0.3861, 0.001688, 0.3216, 0.01113, 0.6102, 0.01052, 0.6581, 0.002745, 0.6604, 0.002525, 0.6109, 0.06979, 0.9271, 0.08133, 0.94, 0.08024, 0.9563, 0.06849, 0.9449, 0.06307, 0.9123, 0.06979, 0.9271, 0.06849, 0.9449, 0.06021, 0.9323, 0.0114, 0.4823, 0.01182, 0.5136, 0.002175, 0.5117, 0.002265, 0.4802, 0.4488, 0.9731, 0.4628, 0.9707, 0.4661, 0.991, 0.452, 0.9921, 0.1643, 0.9773, 0.1789, 0.9783, 0.1787, 0.9925, 0.1647, 0.994, 0.009028, 0.03969, 0.01035, 0.1279, 0.002654, 0.1285, 0.001904, 0.03078, 0.3403, 0.9744, 0.3543, 0.9744, 0.3562, 0.9922, 0.3418, 0.992, 0.0178, 0.7726, 0.02699, 0.8201, 0.0207, 0.8325, 0.01027, 0.78, 0.1789, 0.9783, 0.1918, 0.9775, 0.1918, 0.9928, 0.1787, 0.9925, 0.4628, 0.9707, 0.4759, 0.9709, 0.4793, 0.9916, 0.4661, 0.991, 0.01163, 0.5794, 0.01113, 0.6102, 0.002525, 0.6109, 0.002407, 0.5774, 0.05808, 0.908, 0.06307, 0.9123, 0.06021, 0.9323, 0.05532, 0.9254, 0.0528, 0.899, 0.05808, 0.908, 0.05532, 0.9254, 0.04919, 0.9147, 0.9279, 0.9075, 0.9566, 0.8452, 0.9659, 0.8726, 0.9327, 0.9425, 0.1321, 0.9705, 0.1484, 0.9752, 0.1489, 0.9903, 0.1312, 0.987, 0.3815, 0.974, 0.4216, 0.9724, 0.4246, 0.9909, 0.3834, 0.9926, 0.9777, 0.1934, 0.9774, 0.07986, 0.9957, 0.07707, 0.994, 0.1885, 0.9783, 0.6076, 0.9785, 0.4834, 0.9942, 0.4806, 0.994, 0.6133, 0.01052, 0.6581, 0.0107, 0.6951, 0.003036, 0.6983, 0.002745, 0.6604, 0.2722, 0.9739, 0.2854, 0.9751, 0.2873, 0.992, 0.2741, 0.9916, 0.9774, 0.07986, 0.9787, 0.04455, 0.9955, 0.03786, 0.9957, 0.07707, 0.08133, 0.94, 0.0927, 0.9483, 0.0928, 0.9659, 0.08024, 0.9563, 0.4348, 0.9731, 0.4488, 0.9731, 0.452, 0.9921, 0.4378, 0.9921, 0.01351, 0.7411, 0.0178, 0.7726, 0.01027, 0.78, 0.005528, 0.7461, 0.9706, 0.7943, 0.9781, 0.7318, 0.9938, 0.746, 0.9805, 0.8209, 0.1143, 0.9605, 0.1321, 0.9705, 0.1312, 0.987, 0.1137, 0.978, 0.9781, 0.3384, 0.9777, 0.1934, 0.994, 0.1885, 0.9941, 0.3346, 0.0405, 0.8712, 0.0528, 0.899, 0.04919, 0.9147, 0.03635, 0.8859, 0.2315, 0.9761, 0.2441, 0.9747, 0.2457, 0.9905, 0.2325, 0.9919, 0.4759, 0.9709, 0.487, 0.9709, 0.4905, 0.9912, 0.4793, 0.9916, 0.8928, 0.9775, 0.8889, 0.943, 0.9279, 0.9075, 0.9327, 0.9425, 0.1918, 0.9775, 0.2315, 0.9761, 0.2325, 0.9919, 0.1918, 0.9928, 0.1484, 0.9752, 0.1643, 0.9773, 0.1647, 0.994, 0.1489, 0.9903, 0.2581, 0.974, 0.2722, 0.9739, 0.2741, 0.9916, 0.2599, 0.9921, 0.0927, 0.9483, 0.1143, 0.9605, 0.1137, 0.978, 0.0928, 0.9659, 0.2854, 0.9751, 0.3263, 0.9759, 0.3286, 0.9931, 0.2873, 0.992, 0.01149, 0.4511, 0.0114, 0.4823, 0.002265, 0.4802, 0.002356, 0.4487, 0.01195, 0.7163, 0.01351, 0.7411, 0.005528, 0.7461, 0.003822, 0.7161, 0.3684, 0.975, 0.3815, 0.974, 0.3834, 0.9926, 0.3702, 0.9917, 0.01035, 0.1279, 0.01185, 0.323, 0.001688, 0.3216, 0.002654, 0.1285, 0.3543, 0.9744, 0.3684, 0.975, 0.3702, 0.9917, 0.3562, 0.9922, 0.3263, 0.9759, 0.3403, 0.9744, 0.3418, 0.992, 0.3286, 0.9931, 0.0107, 0.6951, 0.01195, 0.7163, 0.003822, 0.7161, 0.003036, 0.6983, 0.2441, 0.9747, 0.2581, 0.974, 0.2599, 0.9921, 0.2457, 0.9905, 0.4216, 0.9724, 0.4348, 0.9731, 0.4378, 0.9921, 0.4246, 0.9909, 0.02699, 0.8201, 0.0405, 0.8712, 0.03635, 0.8859, 0.0207, 0.8325, 0.008905, 0.03169, 0.009028, 0.03969, 0.001904, 0.03078, 0.008805, 0.02554, 0.00912, 0.01629, 0.008435, 0.02179, 0.008805, 0.02554, 0.001904, 0.03078, 0.9784, 0.02569, 0.9955, 0.03786, 0.9787, 0.04455, 0.9787, 0.03185, 0.9784, 0.02569, 0.9776, 0.02066, 0.9781, 0.01907, 0.9953, 0.01907, 0.9955, 0.03786, 0.9785, 0.4834, 0.9781, 0.3384, 0.9941, 0.3346, 0.9942, 0.4806, 0.9781, 0.7318, 0.9783, 0.6076, 0.994, 0.6133, 0.9938, 0.746, 0.9566, 0.8452, 0.9706, 0.7943, 0.9805, 0.8209, 0.9659, 0.8726, 0.8497, 0.9912, 0.8467, 0.9572, 0.8889, 0.943, 0.8928, 0.9775, 0.7311, 0.9941, 0.7307, 0.9605, 0.791, 0.9598, 0.792, 0.9917, 0.6095, 0.9676, 0.6691, 0.9631, 0.671, 0.9954, 0.6109, 0.9966, 0.487, 0.9709, 0.5499, 0.9664, 0.5507, 0.9939, 0.4905, 0.9912, 0.792, 0.9917, 0.791, 0.9598, 0.8467, 0.9572, 0.8497, 0.9912, 0.671, 0.9954, 0.6691, 0.9631, 0.7307, 0.9605, 0.7311, 0.9941, 0.5499, 0.9664, 0.6095, 0.9676, 0.6109, 0.9966, 0.5507, 0.9939, 0.4293, 0.02351, 0.424, 0.0235, 0.4241, 0.0191, 0.425, 0.0191, 0.425, 0.0191, 0.4241, 0.0191, 0.4241, 0.01868, 0.4241, 0.0191, 0.3835, 0.01899, 0.3838, 0.01736, 0.4215, 0.01747, 0.4241, 0.01868, 0.4649, 0.03043, 0.4642, 0.04216, 0.4545, 0.0304, 0.4916, 0.0305, 0.5402, 0.111, 0.53, 0.122, 0.4642, 0.04216, 0.4649, 0.03043, 0.4779, 0.03046, 0.489, 0.03049, 0.4324, 0.03034, 0.4239, 0.03031, 0.424, 0.0235, 0.4293, 0.02351, 0.487, 0.02367, 0.4779, 0.02365, 0.4779, 0.01925, 0.4824, 0.01926, 0.4824, 0.01926, 0.4779, 0.01925, 0.478, 0.01763, 0.4792, 0.01763, 0.489, 0.03049, 0.489, 0.02662, 0.4916, 0.0305, 0.489, 0.03049, 0.4779, 0.03046, 0.4779, 0.02365, 0.487, 0.02367, 0.489, 0.02662, 0.6415, 0.1038, 0.6422, 0.1032, 0.6488, 0.1014, 0.6513, 0.1021, 0.4642, 0.04216, 0.4603, 0.1069, 0.4603, 0.1069, 0.4324, 0.03034, 0.437, 0.03035, 0.4509, 0.03039, 0.4545, 0.0304, 0.5328, 0.1255, 0.5328, 0.1255, 0.5316, 0.1283, 0.5367, 0.1168, 0.5328, 0.1255, 0.5328, 0.1255, 0.6415, 0.1038, 0.636, 0.1085, 0.6302, 0.117, 0.6269, 0.1245, 0.6141, 0.1087, 0.5328, 0.1255, 0.53, 0.122, 0.5402, 0.111, 0.5404, 0.1114, 0.5367, 0.1168, 0.4509, 0.03039, 0.437, 0.03035, 0.437, 0.02353, 0.449, 0.02357, 0.451, 0.02603, 0.4545, 0.0304, 0.4509, 0.03039, 0.451, 0.02603, 0.4642, 0.04216, 0.53, 0.122, 0.4914, 0.1638, 0.4882, 0.1478, 0.4841, 0.1339, 0.479, 0.1225, 0.4732, 0.1139, 0.4669, 0.1087, 0.4603, 0.1069, 0.489, 0.02662, 0.489, 0.02368, 0.5459, 0.02391, 0.5514, 0.03067, 0.4916, 0.0305, 0.5514, 0.03067, 0.6141, 0.1087, 0.5739, 0.1157, 0.5682, 0.1073, 0.5619, 0.102, 0.5554, 0.1003, 0.5489, 0.102, 0.5427, 0.1072, 0.5402, 0.111, 0.4916, 0.0305, 0.6302, 0.117, 0.6269, 0.1245, 0.6252, 0.1285, 0.6269, 0.1245, 0.9787, 0.03185, 0.9787, 0.04455, 0.6513, 0.1021, 0.6488, 0.1014, 0.6422, 0.1032, 0.6415, 0.1038, 0.6141, 0.1087, 0.5514, 0.03067, 0.9787, 0.04455, 0.9774, 0.07986, 0.9777, 0.1934, 0.9781, 0.3384, 0.9785, 0.4834, 0.9783, 0.6076, 0.9781, 0.7318, 0.9706, 0.7943, 0.9566, 0.8452, 0.9279, 0.9075, 0.8889, 0.943, 0.8467, 0.9572, 0.791, 0.9598, 0.7307, 0.9605, 0.6691, 0.9631, 0.6095, 0.9676, 0.5499, 0.9664, 0.487, 0.9709, 0.4759, 0.9709, 0.4628, 0.9707, 0.4604, 0.2909, 0.467, 0.2892, 0.4733, 0.284, 0.4791, 0.2755, 0.4842, 0.264, 0.4884, 0.2502, 0.4915, 0.2343, 0.4934, 0.217, 0.4939, 0.1989, 0.4933, 0.181, 0.4914, 0.1638, 0.53, 0.122, 0.5328, 0.1255, 0.5316, 0.1283, 0.5275, 0.1423, 0.5244, 0.1583, 0.5225, 0.1757, 0.5219, 0.1937, 0.5226, 0.2118, 0.5246, 0.2292, 0.5277, 0.2453, 0.5319, 0.2593, 0.5371, 0.2709, 0.5429, 0.2794, 0.5493, 0.2847, 0.5559, 0.2865, 0.5625, 0.2847, 0.5688, 0.2794, 0.5746, 0.2709, 0.5797, 0.2594, 0.5838, 0.2453, 0.5869, 0.2293, 0.5887, 0.2119, 0.5893, 0.1939, 0.5886, 0.1758, 0.5866, 0.1584, 0.5864, 0.1576, 0.5864, 0.1568, 0.5832, 0.141, 0.579, 0.1271, 0.5739, 0.1157, 0.6141, 0.1087, 0.6269, 0.1245, 0.6252, 0.1285, 0.6211, 0.1425, 0.6181, 0.1585, 0.6162, 0.1759, 0.6157, 0.1939, 0.6164, 0.212, 0.6184, 0.2294, 0.6216, 0.2454, 0.6259, 0.2594, 0.631, 0.2709, 0.6369, 0.2795, 0.6433, 0.2848, 0.6498, 0.2865, 0.6564, 0.2847, 0.6627, 0.2794, 0.6685, 0.2709, 0.6735, 0.2594, 0.6776, 0.2453, 0.6806, 0.2293, 0.6824, 0.212, 0.6829, 0.1939, 0.6822, 0.1759, 0.6801, 0.1585, 0.6769, 0.1426, 0.6727, 0.1285, 0.6675, 0.117, 0.6617, 0.1085, 0.6553, 0.1032, 0.6513, 0.1021])
me_plane_011.materials.append(mat_glasspanel)
me_plane_011.use_remesh_preserve_volume = False
me_plane_011.use_remesh_preserve_attributes = False
me_plane_011.use_mirror_vertex_groups = False
me_plane_011.update()

# ---- objects
ob_glass_panel = bpy.data.objects.new('glass_panel', me_circle_000)
ob_face = bpy.data.objects.new('Face', me_face_mesh)
ob_needle = bpy.data.objects.new('Needle', me_needle_mesh)
ob_case = bpy.data.objects.new('Case', me_circle_008)
ob_panel_1_glass = bpy.data.objects.new('panel_1_glass', me_plane_011)

# ---- transforms, parenting, visibility, modifiers, constraints
ob_glass_panel.location = (-0.366, -0.03246, -0.106)
ob_glass_panel.scale = (0.8565, 0.8565, 0.8565)
ob_glass_panel.hide_viewport = True
ob_glass_panel.show_transparent = True
ob_glass_panel.lineart.crease_threshold = 0.0
_m = ob_glass_panel.modifiers.new('Auto Smooth', 'NODES')
_m.node_group = ng_auto_smooth
_gi = [s.identifier for s in ng_auto_smooth.interface.items_tree if s.item_type == 'SOCKET' and s.in_out == 'INPUT']
_m[_gi[1]] = 0.05236  # Angle
ob_face.location = (-0.3715, -0.03265, -0.1064)
ob_face.scale = (0.8018, 0.8018, 0.8018)
ob_face.show_transparent = True
ob_face.lineart.crease_threshold = 0.0
_m = ob_face.modifiers.new('Auto Smooth', 'NODES')
_m.node_group = ng_auto_smooth
ob_needle.location = (-0.3725, -0.03265, -0.1064)
ob_needle.scale = (0.8018, 0.8018, 0.8018)
ob_needle.show_transparent = True
ob_needle.lineart.crease_threshold = 0.0
_m = ob_needle.modifiers.new('Auto Smooth', 'NODES')
_m.node_group = ng_auto_smooth
ob_case.location = (-0.3653, 0.04799, -0.1057)
ob_case.scale = (0.896, 0.896, 0.896)
ob_case.show_transparent = True
ob_case.lineart.crease_threshold = 0.0
_m = ob_case.modifiers.new('Auto Smooth', 'NODES')
_m.node_group = ng_auto_smooth
_gi = [s.identifier for s in ng_auto_smooth.interface.items_tree if s.item_type == 'SOCKET' and s.in_out == 'INPUT']
_m[_gi[1]] = 0.05236  # Angle
ob_panel_1_glass.location = (-0.005688, 0.0, 0.0)
ob_panel_1_glass.rotation_euler = (1.571, -0.0, 0.0)
ob_panel_1_glass.hide_viewport = True
ob_panel_1_glass.show_transparent = True
ob_panel_1_glass.lineart.crease_threshold = 0.0
_m = ob_panel_1_glass.modifiers.new('Auto Smooth', 'NODES')
_m.node_group = ng_auto_smooth
_gi = [s.identifier for s in ng_auto_smooth.interface.items_tree if s.item_type == 'SOCKET' and s.in_out == 'INPUT']
_m[_gi[1]] = 0.05236  # Angle

# ---- collection membership
col_collection_1.objects.link(ob_glass_panel)
col_collection_1.objects.link(ob_face)
col_collection_1.objects.link(ob_needle)
col_collection_1.objects.link(ob_case)
col_collection_1.objects.link(ob_panel_1_glass)
col_collection_2.objects.link(ob_face)
col_collection_2.objects.link(ob_needle)
col_collection_2.objects.link(ob_panel_1_glass)
col_collection_3.objects.link(ob_face)
col_collection_3.objects.link(ob_needle)
col_collection_3.objects.link(ob_panel_1_glass)
col_collection_4.objects.link(ob_face)
col_collection_4.objects.link(ob_needle)
col_collection_4.objects.link(ob_panel_1_glass)
col_collection_5.objects.link(ob_face)
col_collection_5.objects.link(ob_needle)
col_collection_5.objects.link(ob_panel_1_glass)
col_collection_11.objects.link(ob_face)
col_collection_11.objects.link(ob_needle)
col_collection_11.objects.link(ob_panel_1_glass)

# ---- scene / render settings (as saved in the file)
scene.frame_start = 1; scene.frame_end = 250; scene.frame_set(0)
scene.render.engine = 'BLENDER_EEVEE_NEXT'
scene.render.resolution_percentage = 50
scene.render.dither_intensity = 0.0
scene.cycles.use_denoising = False
scene.cycles.samples = 10
scene.cycles.sampling_pattern = 'TABULATED_SOBOL'
scene.cycles.light_sampling_threshold = 0.0
scene.cycles.use_adaptive_sampling = False
scene.cycles.use_light_tree = False
scene.cycles.blur_glossy = 0.0
scene.cycles.volume_bounces = 1
scene.cycles.pixel_filter_type = 'GAUSSIAN'
scene.cycles.sample_clamp_indirect = 0.0
scene.view_settings.view_transform = 'Standard'
bpy.context.view_layer.update()

# ---- added for rendering (the .blend has no active camera and no usable light): camera, sun
cam_auto = bpy.data.cameras.new('AutoCamera')
cam_auto.lens = 50.0
cam_auto.sensor_width = 36.0
cam_auto.clip_end = 1000.0
ob_auto_camera = bpy.data.objects.new('AutoCamera', cam_auto)
scene.collection.objects.link(ob_auto_camera)
ob_auto_camera.location = (0.807593, -1.20731, 0.800312)
ob_auto_camera.rotation_euler = (1.09748, -7.21219e-08, 0.694738)
scene.camera = ob_auto_camera
light_auto_sun = bpy.data.lights.new('AutoSun', 'SUN')
light_auto_sun.energy = 3.0
light_auto_sun.angle = 0.0523599
ob_auto_sun = bpy.data.objects.new('AutoSun', light_auto_sun)
scene.collection.objects.link(ob_auto_sun)
ob_auto_sun.rotation_euler = (0.872665, 0.174533, 0.523599)
bpy.context.view_layer.update()

